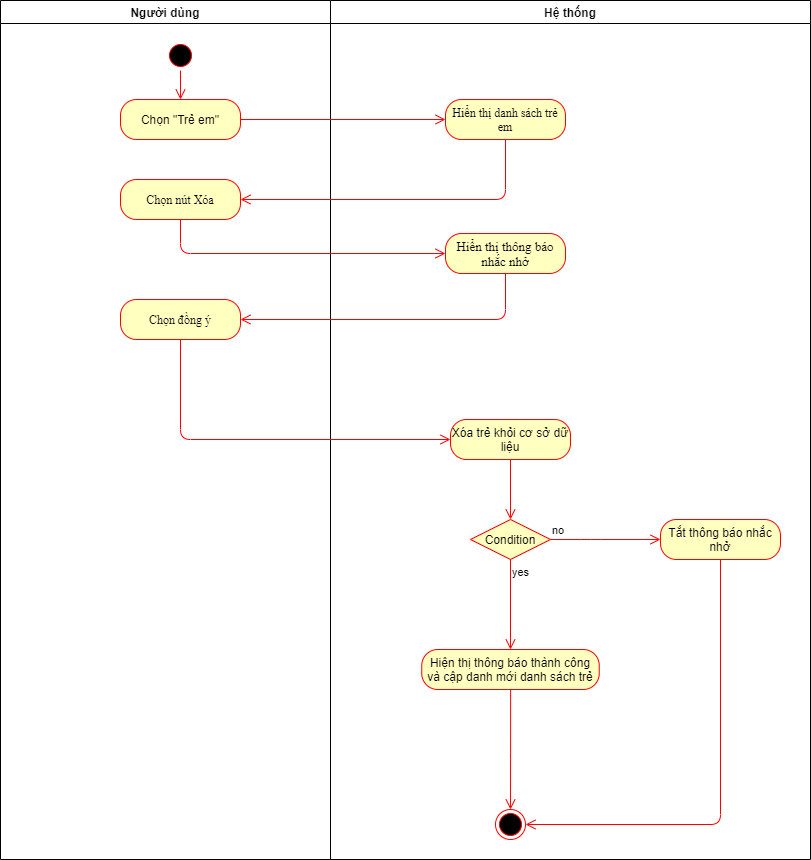

The diagram above was exported from draw.io. Its source (the exported page's mxGraphModel, read from the mxfile embedded in the PNG):
<mxGraphModel dx="1422" dy="737" grid="1" gridSize="10" guides="1" tooltips="1" connect="1" arrows="1" fold="1" page="1" pageScale="1" pageWidth="827" pageHeight="1169" math="0" shadow="0">
  <root>
    <mxCell id="4LIx1fgaNd0p9xWAjbiP-0" />
    <mxCell id="4LIx1fgaNd0p9xWAjbiP-1" parent="4LIx1fgaNd0p9xWAjbiP-0" />
    <mxCell id="iN2cVBTHxk84h-O80J0h-0" value="Người dùng" style="swimlane;whiteSpace=wrap;startSize=23;" vertex="1" parent="4LIx1fgaNd0p9xWAjbiP-1">
      <mxGeometry x="230" y="101" width="330" height="859" as="geometry" />
    </mxCell>
    <mxCell id="iN2cVBTHxk84h-O80J0h-1" value="" style="ellipse;shape=startState;fillColor=#000000;strokeColor=#ff0000;" vertex="1" parent="iN2cVBTHxk84h-O80J0h-0">
      <mxGeometry x="165" y="40" width="30" height="30" as="geometry" />
    </mxCell>
    <mxCell id="iN2cVBTHxk84h-O80J0h-2" value="" style="edgeStyle=elbowEdgeStyle;elbow=horizontal;verticalAlign=bottom;endArrow=open;endSize=8;strokeColor=#FF0000;endFill=1;rounded=0;entryX=0.5;entryY=0;entryDx=0;entryDy=0;" edge="1" parent="iN2cVBTHxk84h-O80J0h-0" source="iN2cVBTHxk84h-O80J0h-1" target="iN2cVBTHxk84h-O80J0h-3">
      <mxGeometry x="100" y="40" as="geometry">
        <mxPoint x="115.5" y="110" as="targetPoint" />
      </mxGeometry>
    </mxCell>
    <mxCell id="iN2cVBTHxk84h-O80J0h-3" value="Chọn &quot;Trẻ em&quot;" style="rounded=1;whiteSpace=wrap;html=1;arcSize=40;fontColor=#000000;fillColor=#ffffc0;strokeColor=#ff0000;" vertex="1" parent="iN2cVBTHxk84h-O80J0h-0">
      <mxGeometry x="120" y="99" width="120" height="40" as="geometry" />
    </mxCell>
    <mxCell id="iN2cVBTHxk84h-O80J0h-4" value="&lt;span lang=&quot;VI&quot; style=&quot;line-height: 107% ; font-family: &amp;#34;times new roman&amp;#34; , serif&quot;&gt;Chọn nút Xóa&lt;/span&gt;" style="rounded=1;whiteSpace=wrap;html=1;arcSize=40;fontColor=#000000;fillColor=#ffffc0;strokeColor=#ff0000;" vertex="1" parent="iN2cVBTHxk84h-O80J0h-0">
      <mxGeometry x="120" y="179" width="120" height="40" as="geometry" />
    </mxCell>
    <mxCell id="iN2cVBTHxk84h-O80J0h-5" value="&lt;font face=&quot;times new roman, serif&quot;&gt;Chọn đồng ý&lt;/font&gt;" style="rounded=1;whiteSpace=wrap;html=1;arcSize=40;fontColor=#000000;fillColor=#ffffc0;strokeColor=#ff0000;" vertex="1" parent="iN2cVBTHxk84h-O80J0h-0">
      <mxGeometry x="120" y="299" width="120" height="40" as="geometry" />
    </mxCell>
    <mxCell id="iN2cVBTHxk84h-O80J0h-8" value="Hệ thống" style="swimlane;" vertex="1" parent="4LIx1fgaNd0p9xWAjbiP-1">
      <mxGeometry x="560" y="101" width="480" height="859" as="geometry" />
    </mxCell>
    <mxCell id="iN2cVBTHxk84h-O80J0h-9" value="&lt;span lang=&quot;VI&quot; style=&quot;line-height: 107%&quot;&gt;&lt;font face=&quot;Times New Roman&quot; style=&quot;font-size: 12px&quot;&gt;Hiển thị danh sách trẻ em&lt;/font&gt;&lt;/span&gt;" style="rounded=1;whiteSpace=wrap;html=1;arcSize=40;fontColor=#000000;fillColor=#ffffc0;strokeColor=#ff0000;" vertex="1" parent="iN2cVBTHxk84h-O80J0h-8">
      <mxGeometry x="115" y="99" width="120" height="40" as="geometry" />
    </mxCell>
    <mxCell id="iN2cVBTHxk84h-O80J0h-10" value="&lt;font style=&quot;font-size: 13px&quot;&gt;&lt;span lang=&quot;VI&quot; style=&quot;line-height: 107% ; font-family: &amp;#34;times new roman&amp;#34; , serif&quot;&gt;Hiển thị thông báo nhắc nhở&lt;/span&gt;&lt;/font&gt;" style="rounded=1;whiteSpace=wrap;html=1;arcSize=40;fontColor=#000000;fillColor=#ffffc0;strokeColor=#ff0000;" vertex="1" parent="iN2cVBTHxk84h-O80J0h-8">
      <mxGeometry x="115" y="233" width="120" height="40" as="geometry" />
    </mxCell>
    <mxCell id="iN2cVBTHxk84h-O80J0h-11" value="" style="ellipse;html=1;shape=endState;fillColor=#000000;strokeColor=#ff0000;" vertex="1" parent="iN2cVBTHxk84h-O80J0h-8">
      <mxGeometry x="165" y="809" width="30" height="30" as="geometry" />
    </mxCell>
    <mxCell id="iN2cVBTHxk84h-O80J0h-12" value="Xóa trẻ khỏi cơ sở dữ liệu" style="rounded=1;whiteSpace=wrap;html=1;arcSize=40;fontColor=#000000;fillColor=#ffffc0;strokeColor=#ff0000;" vertex="1" parent="iN2cVBTHxk84h-O80J0h-8">
      <mxGeometry x="120" y="419" width="120" height="40" as="geometry" />
    </mxCell>
    <mxCell id="iN2cVBTHxk84h-O80J0h-13" value="" style="edgeStyle=orthogonalEdgeStyle;html=1;verticalAlign=bottom;endArrow=open;endSize=8;strokeColor=#ff0000;exitX=0.5;exitY=1;exitDx=0;exitDy=0;entryX=0.5;entryY=0;entryDx=0;entryDy=0;" edge="1" parent="iN2cVBTHxk84h-O80J0h-8" source="iN2cVBTHxk84h-O80J0h-12" target="iN2cVBTHxk84h-O80J0h-14">
      <mxGeometry relative="1" as="geometry">
        <mxPoint x="180" y="629" as="targetPoint" />
        <mxPoint x="30" y="509" as="sourcePoint" />
      </mxGeometry>
    </mxCell>
    <mxCell id="iN2cVBTHxk84h-O80J0h-14" value="Condition" style="rhombus;whiteSpace=wrap;html=1;fillColor=#ffffc0;strokeColor=#ff0000;" vertex="1" parent="iN2cVBTHxk84h-O80J0h-8">
      <mxGeometry x="140" y="519" width="80" height="40" as="geometry" />
    </mxCell>
    <mxCell id="iN2cVBTHxk84h-O80J0h-15" value="yes" style="edgeStyle=orthogonalEdgeStyle;html=1;align=left;verticalAlign=top;endArrow=open;endSize=8;strokeColor=#ff0000;entryX=0.5;entryY=0;entryDx=0;entryDy=0;" edge="1" parent="iN2cVBTHxk84h-O80J0h-8" source="iN2cVBTHxk84h-O80J0h-14" target="iN2cVBTHxk84h-O80J0h-16">
      <mxGeometry x="-1" relative="1" as="geometry">
        <mxPoint x="180" y="759" as="targetPoint" />
      </mxGeometry>
    </mxCell>
    <mxCell id="iN2cVBTHxk84h-O80J0h-16" value="Hiện thị thông báo thành công và cập danh mới danh sách trẻ" style="rounded=1;whiteSpace=wrap;html=1;arcSize=40;fontColor=#000000;fillColor=#ffffc0;strokeColor=#ff0000;" vertex="1" parent="iN2cVBTHxk84h-O80J0h-8">
      <mxGeometry x="91.25" y="649" width="177.5" height="40" as="geometry" />
    </mxCell>
    <mxCell id="iN2cVBTHxk84h-O80J0h-17" value="" style="edgeStyle=orthogonalEdgeStyle;html=1;verticalAlign=bottom;endArrow=open;endSize=8;strokeColor=#ff0000;entryX=0.5;entryY=0;entryDx=0;entryDy=0;" edge="1" parent="iN2cVBTHxk84h-O80J0h-8" source="iN2cVBTHxk84h-O80J0h-16" target="iN2cVBTHxk84h-O80J0h-11">
      <mxGeometry relative="1" as="geometry">
        <mxPoint x="110" y="759" as="targetPoint" />
      </mxGeometry>
    </mxCell>
    <mxCell id="iN2cVBTHxk84h-O80J0h-18" value="Tắt thông báo nhắc nhở" style="rounded=1;whiteSpace=wrap;html=1;arcSize=40;fontColor=#000000;fillColor=#ffffc0;strokeColor=#ff0000;" vertex="1" parent="iN2cVBTHxk84h-O80J0h-8">
      <mxGeometry x="330" y="519" width="120" height="40" as="geometry" />
    </mxCell>
    <mxCell id="iN2cVBTHxk84h-O80J0h-19" value="no" style="edgeStyle=orthogonalEdgeStyle;html=1;align=left;verticalAlign=bottom;endArrow=open;endSize=8;strokeColor=#ff0000;entryX=0;entryY=0.5;entryDx=0;entryDy=0;" edge="1" parent="iN2cVBTHxk84h-O80J0h-8" source="iN2cVBTHxk84h-O80J0h-14" target="iN2cVBTHxk84h-O80J0h-18">
      <mxGeometry x="-1" relative="1" as="geometry">
        <mxPoint x="320" y="659" as="targetPoint" />
        <Array as="points">
          <mxPoint x="260" y="539" />
          <mxPoint x="260" y="539" />
        </Array>
      </mxGeometry>
    </mxCell>
    <mxCell id="iN2cVBTHxk84h-O80J0h-25" value="" style="edgeStyle=orthogonalEdgeStyle;html=1;verticalAlign=bottom;endArrow=open;endSize=8;strokeColor=#ff0000;entryX=1;entryY=0.5;entryDx=0;entryDy=0;exitX=0.5;exitY=1;exitDx=0;exitDy=0;" edge="1" parent="iN2cVBTHxk84h-O80J0h-8" source="iN2cVBTHxk84h-O80J0h-18" target="iN2cVBTHxk84h-O80J0h-11">
      <mxGeometry relative="1" as="geometry">
        <mxPoint x="500" y="629" as="targetPoint" />
        <mxPoint x="290" y="539" as="sourcePoint" />
        <Array as="points">
          <mxPoint x="390" y="824" />
        </Array>
      </mxGeometry>
    </mxCell>
    <mxCell id="iN2cVBTHxk84h-O80J0h-20" value="" style="edgeStyle=orthogonalEdgeStyle;html=1;verticalAlign=bottom;endArrow=open;endSize=8;strokeColor=#ff0000;entryX=0;entryY=0.5;entryDx=0;entryDy=0;" edge="1" parent="4LIx1fgaNd0p9xWAjbiP-1" source="iN2cVBTHxk84h-O80J0h-3" target="iN2cVBTHxk84h-O80J0h-9">
      <mxGeometry relative="1" as="geometry">
        <mxPoint x="405.5" y="313" as="targetPoint" />
      </mxGeometry>
    </mxCell>
    <mxCell id="iN2cVBTHxk84h-O80J0h-21" value="" style="edgeStyle=orthogonalEdgeStyle;html=1;verticalAlign=bottom;endArrow=open;endSize=8;strokeColor=#ff0000;entryX=1;entryY=0.5;entryDx=0;entryDy=0;" edge="1" parent="4LIx1fgaNd0p9xWAjbiP-1" source="iN2cVBTHxk84h-O80J0h-9" target="iN2cVBTHxk84h-O80J0h-4">
      <mxGeometry relative="1" as="geometry">
        <mxPoint x="735.5" y="313" as="targetPoint" />
        <Array as="points">
          <mxPoint x="735" y="300" />
        </Array>
      </mxGeometry>
    </mxCell>
    <mxCell id="iN2cVBTHxk84h-O80J0h-22" value="" style="edgeStyle=orthogonalEdgeStyle;html=1;verticalAlign=bottom;endArrow=open;endSize=8;strokeColor=#ff0000;entryX=0;entryY=0.5;entryDx=0;entryDy=0;" edge="1" parent="4LIx1fgaNd0p9xWAjbiP-1" source="iN2cVBTHxk84h-O80J0h-4" target="iN2cVBTHxk84h-O80J0h-10">
      <mxGeometry relative="1" as="geometry">
        <mxPoint x="395" y="373" as="targetPoint" />
        <Array as="points">
          <mxPoint x="410" y="354" />
        </Array>
      </mxGeometry>
    </mxCell>
    <mxCell id="iN2cVBTHxk84h-O80J0h-23" value="" style="edgeStyle=orthogonalEdgeStyle;html=1;verticalAlign=bottom;endArrow=open;endSize=8;strokeColor=#ff0000;entryX=1;entryY=0.5;entryDx=0;entryDy=0;" edge="1" parent="4LIx1fgaNd0p9xWAjbiP-1" source="iN2cVBTHxk84h-O80J0h-10" target="iN2cVBTHxk84h-O80J0h-5">
      <mxGeometry relative="1" as="geometry">
        <mxPoint x="735" y="423" as="targetPoint" />
        <Array as="points">
          <mxPoint x="735" y="420" />
        </Array>
      </mxGeometry>
    </mxCell>
    <mxCell id="iN2cVBTHxk84h-O80J0h-24" value="" style="edgeStyle=orthogonalEdgeStyle;html=1;verticalAlign=bottom;endArrow=open;endSize=8;strokeColor=#ff0000;entryX=0;entryY=0.5;entryDx=0;entryDy=0;exitX=0.5;exitY=1;exitDx=0;exitDy=0;" edge="1" parent="4LIx1fgaNd0p9xWAjbiP-1" source="iN2cVBTHxk84h-O80J0h-5" target="iN2cVBTHxk84h-O80J0h-12">
      <mxGeometry relative="1" as="geometry">
        <mxPoint x="690" y="490" as="targetPoint" />
        <mxPoint x="470" y="550" as="sourcePoint" />
        <Array as="points">
          <mxPoint x="410" y="540" />
        </Array>
      </mxGeometry>
    </mxCell>
  </root>
</mxGraphModel>